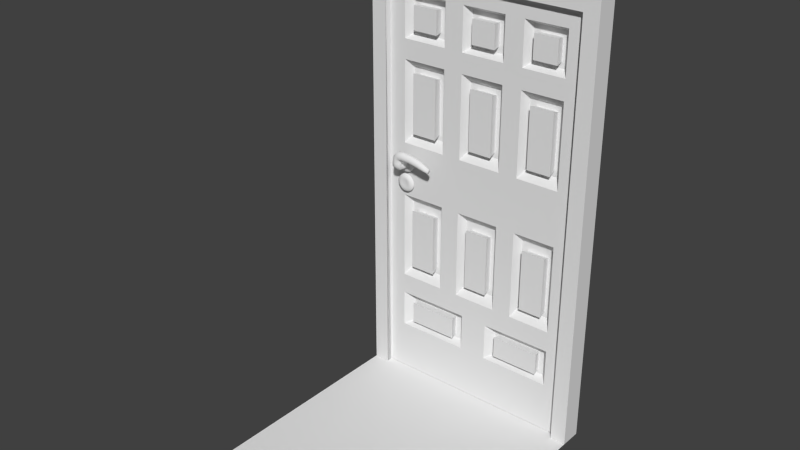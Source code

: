 # Source: maindoor.blend  (saved by Blender 2.74.0; exported with 4.5.12 LTS)
import bpy
from mathutils import Matrix  # noqa: F401  (used for matrix-valued properties, if any)

bpy.ops.wm.read_factory_settings(use_empty=True)
scene = bpy.context.scene
scene.name = 'Scene'

# ---- collections
col_collection_1 = bpy.data.collections.new('Collection 1'); scene.collection.children.link(col_collection_1)
col_collection_3 = bpy.data.collections.new('Collection 3'); scene.collection.children.link(col_collection_3)

# ---- materials (node trees are filled in below, after node groups)
mat_material = bpy.data.materials.new('Material')
mat_material.alpha_threshold = 0.0
mat_material.use_transparent_shadow = False
mat_material.roughness = 0.5
mat_material.line_color = (0.0, 0.0, 0.0, 1.0)
mat_material_001 = bpy.data.materials.new('Material.001')
mat_material_001.alpha_threshold = 0.0
mat_material_001.use_transparent_shadow = False
mat_material_001.roughness = 0.5
mat_material_001.line_color = (0.0, 0.0, 0.0, 1.0)
mat_material_002 = bpy.data.materials.new('Material.002')
mat_material_002.alpha_threshold = 0.0
mat_material_002.use_transparent_shadow = False
mat_material_002.roughness = 0.5
mat_material_002.line_color = (0.0, 0.0, 0.0, 1.0)

# ---- material node trees

# ---- world
world_world = bpy.data.worlds.new('World'); scene.world = world_world
world_world.color = (0.05088, 0.05088, 0.05088)
world_world.use_sun_shadow = False
world_world.sun_shadow_jitter_overblur = 0.0
world_world.cycles.sampling_method = 'MANUAL'
world_world.cycles.sample_map_resolution = 256

# ---- meshes
me_cube = bpy.data.meshes.new('Cube')
me_cube.from_pydata([(1.0, 1.0, -1.0), (1.0, -1.0, -1.0), (1.0, 1.0, 1.0), (1.0, -1.0, 1.0), (1.0, -1.0, 0.5759), (1.0, -0.829, 0.5759), (1.0, 1.0, -0.9163), (1.0, -1.0, -0.9163), (1.0, 1.0, -0.8441), (1.0, -1.0, -0.8441), (1.0, 1.0, -0.7966), (1.0, -1.0, -0.7966), (1.0, 1.0, -0.7585), (1.0, -1.0, -0.7585), (1.0, 1.0, -0.7319), (1.0, -1.0, -0.7319), (1.0, 1.0, -0.612), (1.0, -1.0, -0.612), (1.0, 1.0, -0.5778), (1.0, -1.0, -0.5778), (1.0, 1.0, -0.477), (1.0, -1.0, -0.477), (1.0, 1.0, -0.4389), (1.0, -1.0, -0.4389), (1.0, 1.0, -0.1001), (1.0, -1.0, -0.1001), (1.0, 1.0, -0.04875), (1.0, -1.0, -0.04875), (1.0, 1.0, 0.2134), (1.0, -1.0, 0.2134), (1.0, 1.0, 0.2476), (1.0, -1.0, 0.2476), (1.0, 1.0, 0.6124), (1.0, -1.0, 0.6124), (1.0, 1.0, 0.7074), (1.0, -1.0, 0.7074), (1.0, 1.0, 0.7435), (1.0, -1.0, 0.7435), (1.0, 1.0, 0.8718), (1.0, -1.0, 0.8718), (1.0, 1.0, 0.9126), (1.0, -1.0, 0.9126), (1.0, 0.8494, -1.0), (1.0, 0.8494, 1.0), (1.0, -0.7308, 0.5556), (1.0, 0.8494, -0.9163), (1.0, 0.8494, -0.8441), (1.0, 0.8494, -0.7966), (1.0, 0.8494, -0.7585), (1.0, 0.8494, -0.7319), (1.0, 0.8494, -0.612), (1.0, 0.8494, -0.5778), (1.0, 0.8494, -0.477), (1.0, 0.8494, -0.4389), (1.0, 0.8494, -0.1001), (1.0, 0.8494, -0.04875), (1.0, 0.8494, 0.2134), (1.0, 0.8494, 0.2476), (1.0, 0.8494, 0.6124), (1.0, 0.8494, 0.7074), (1.0, 0.8494, 0.7435), (1.0, 0.8494, 0.8718), (1.0, 0.8494, 0.9126), (1.0, 0.7797, -1.0), (1.0, 0.7797, 1.0), (1.0, 0.7797, -0.9163), (1.0, 0.7797, -0.8441), (1.0, 0.7797, -0.7966), (1.0, 0.7797, -0.7585), (1.0, 0.7428, -0.7244), (1.0, 0.7428, -0.6194), (1.0, 0.7797, -0.5778), (1.0, 0.7797, -0.477), (1.0, 0.7629, -0.4179), (1.0, 0.7629, -0.1211), (1.0, 0.7797, -0.04875), (1.0, 0.7797, 0.2134), (1.0, 0.7629, 0.268), (1.0, 0.7797, 0.6124), (1.0, 0.7797, 0.7074), (1.0, 0.7629, 0.7515), (1.0, 0.7629, 0.8638), (1.0, 0.7797, 0.9126), (1.0, -0.4769, 0.5556), (1.0, 0.5094, -1.0), (1.0, 0.5094, 1.0), (1.0, 0.5094, -0.9163), (1.0, 0.5094, -0.8441), (1.0, 0.5094, -0.7966), (1.0, 0.5094, -0.7585), (1.0, 0.5061, -0.7244), (1.0, 0.5061, -0.6194), (1.0, 0.5094, -0.5778), (1.0, 0.5094, -0.477), (1.0, 0.5262, -0.4179), (1.0, 0.5262, -0.1211), (1.0, 0.5094, -0.04875), (1.0, 0.5094, 0.2134), (1.0, 0.5262, 0.268), (1.0, 0.5094, 0.6124), (1.0, 0.5094, 0.7074), (1.0, 0.5262, 0.7515), (1.0, 0.5262, 0.8638), (1.0, 0.5094, 0.9126), (1.0, -0.3816, 0.5759), (1.0, 0.4282, -1.0), (1.0, 0.4282, 1.0), (1.0, 0.4282, -0.9163), (1.0, 0.4282, -0.8441), (1.0, 0.4282, -0.7966), (1.0, 0.4282, -0.7585), (1.0, 0.4349, -0.7244), (1.0, 0.4349, -0.6194), (1.0, 0.4282, -0.5778), (1.0, 0.4282, -0.477), (1.0, 0.4282, -0.4389), (1.0, 0.4282, -0.1001), (1.0, 0.4282, -0.04875), (1.0, 0.4282, 0.2134), (1.0, 0.4282, 0.2476), (1.0, 0.4282, 0.6124), (1.0, 0.4282, 0.7074), (1.0, 0.4282, 0.7435), (1.0, 0.4282, 0.8718), (1.0, 0.4282, 0.9126), (1.0, -0.1935, 0.5759), (1.0, 0.2391, -1.0), (1.0, 0.2391, 1.0), (1.0, 0.2391, -0.9163), (1.0, 0.2391, -0.8441), (1.0, 0.2391, -0.7966), (1.0, 0.2391, -0.7585), (1.0, 0.2693, -0.7244), (1.0, 0.2693, -0.6194), (1.0, 0.2391, -0.5778), (1.0, 0.2391, -0.477), (1.0, 0.2391, -0.4389), (1.0, 0.2391, -0.1001), (1.0, 0.2391, -0.04875), (1.0, 0.2391, 0.2134), (1.0, 0.2391, 0.2476), (1.0, 0.2391, 0.6124), (1.0, 0.2391, 0.7074), (1.0, 0.2391, 0.7435), (1.0, 0.2391, 0.8718), (1.0, 0.2391, 0.9126), (1.0, -0.09573, 0.5556), (1.0, 0.1578, -1.0), (1.0, 0.1578, 1.0), (1.0, 0.1578, -0.9163), (1.0, 0.1578, -0.8441), (1.0, 0.1578, -0.7966), (1.0, 0.1578, -0.7585), (1.0, 0.1578, -0.7319), (1.0, 0.1578, -0.612), (1.0, 0.1578, -0.5778), (1.0, 0.1578, -0.477), (1.0, 0.141, -0.4179), (1.0, 0.141, -0.1211), (1.0, 0.1578, -0.04875), (1.0, 0.1578, 0.2134), (1.0, 0.141, 0.268), (1.0, 0.1578, 0.6124), (1.0, 0.1578, 0.7074), (1.0, 0.141, 0.7515), (1.0, 0.141, 0.8638), (1.0, 0.1578, 0.9126), (1.0, 0.141, 0.5556), (1.0, -0.1125, -1.0), (1.0, -0.1125, 1.0), (1.0, -0.1125, -0.9163), (1.0, -0.1125, -0.8441), (1.0, -0.1125, -0.7966), (1.0, -0.1125, -0.7585), (1.0, -0.1125, -0.7319), (1.0, -0.1125, -0.612), (1.0, -0.1125, -0.5778), (1.0, -0.1125, -0.477), (1.0, -0.09573, -0.4179), (1.0, -0.09573, -0.1211), (1.0, -0.1125, -0.04875), (1.0, -0.1125, 0.2134), (1.0, -0.09573, 0.268), (1.0, -0.1125, 0.6124), (1.0, -0.1125, 0.7074), (1.0, -0.09573, 0.7515), (1.0, -0.09573, 0.8638), (1.0, -0.1125, 0.9126), (1.0, 0.2391, 0.5759), (1.0, -0.1935, -1.0), (1.0, -0.1935, 1.0), (1.0, -0.1935, -0.9163), (1.0, -0.1935, -0.8441), (1.0, -0.1935, -0.7966), (1.0, -0.1935, -0.7585), (1.0, -0.2238, -0.7244), (1.0, -0.2238, -0.6194), (1.0, -0.1935, -0.5778), (1.0, -0.1935, -0.477), (1.0, -0.1935, -0.4389), (1.0, -0.1935, -0.1001), (1.0, -0.1935, -0.04875), (1.0, -0.1935, 0.2134), (1.0, -0.1935, 0.2476), (1.0, -0.1935, 0.6124), (1.0, -0.1935, 0.7074), (1.0, -0.1935, 0.7435), (1.0, -0.1935, 0.8718), (1.0, -0.1935, 0.9126), (1.0, 0.4282, 0.5759), (1.0, -0.3816, -1.0), (1.0, -0.3816, 1.0), (1.0, -0.3816, -0.9163), (1.0, -0.3816, -0.8441), (1.0, -0.3816, -0.7966), (1.0, -0.3816, -0.7585), (1.0, -0.3885, -0.7244), (1.0, -0.3885, -0.6194), (1.0, -0.3816, -0.5778), (1.0, -0.3816, -0.477), (1.0, -0.3816, -0.4389), (1.0, -0.3816, -0.1001), (1.0, -0.3816, -0.04875), (1.0, -0.3816, 0.2134), (1.0, -0.3816, 0.2476), (1.0, -0.3816, 0.6124), (1.0, -0.3816, 0.7074), (1.0, -0.3816, 0.7435), (1.0, -0.3816, 0.8718), (1.0, -0.3816, 0.9126), (1.0, 0.5262, 0.5556), (1.0, -0.459, -1.0), (1.0, -0.459, 1.0), (1.0, -0.459, -0.9163), (1.0, -0.459, -0.8441), (1.0, -0.459, -0.7966), (1.0, -0.459, -0.7585), (1.0, -0.4563, -0.7244), (1.0, -0.4563, -0.6194), (1.0, -0.459, -0.5778), (1.0, -0.459, -0.477), (1.0, -0.4769, -0.4179), (1.0, -0.4769, -0.1211), (1.0, -0.459, -0.04875), (1.0, -0.459, 0.2134), (1.0, -0.4769, 0.268), (1.0, -0.459, 0.6124), (1.0, -0.459, 0.7074), (1.0, -0.4769, 0.7515), (1.0, -0.4769, 0.8638), (1.0, -0.459, 0.9126), (1.0, 0.7629, 0.5556), (1.0, -0.7488, -1.0), (1.0, -0.7488, 1.0), (1.0, -0.7488, -0.9163), (1.0, -0.7488, -0.8441), (1.0, -0.7488, -0.7966), (1.0, -0.7488, -0.7585), (1.0, -0.7101, -0.7244), (1.0, -0.7101, -0.6194), (1.0, -0.7488, -0.5778), (1.0, -0.7488, -0.477), (1.0, -0.7308, -0.4179), (1.0, -0.7308, -0.1211), (1.0, -0.7488, -0.04875), (1.0, -0.7488, 0.2134), (1.0, -0.7308, 0.268), (1.0, -0.7488, 0.6124), (1.0, -0.7488, 0.7074), (1.0, -0.7308, 0.7515), (1.0, -0.7308, 0.8638), (1.0, -0.7488, 0.9126), (1.0, 0.8494, 0.5759), (1.0, -0.829, -1.0), (1.0, -0.829, 1.0), (1.0, -0.829, -0.9163), (1.0, -0.829, -0.8441), (1.0, -0.829, -0.7966), (1.0, -0.829, -0.7585), (1.0, -0.829, -0.7319), (1.0, -0.829, -0.612), (1.0, -0.829, -0.5778), (1.0, -0.829, -0.477), (1.0, -0.829, -0.4389), (1.0, -0.829, -0.1001), (1.0, -0.829, -0.04875), (1.0, -0.829, 0.2134), (1.0, -0.829, 0.2476), (1.0, -0.829, 0.6124), (1.0, -0.829, 0.7074), (1.0, -0.829, 0.7435), (1.0, -0.829, 0.8718), (1.0, -0.829, 0.9126), (1.0, 1.0, 0.5759), (-0.9512, 0.8076, 0.5429), (-0.9513, 0.7519, 0.5429), (-0.9512, 0.5363, 0.5429), (-0.9512, 0.4715, 0.5429), (-0.9512, 0.8076, 0.8915), (-0.9512, 0.8076, 0.859), (-0.9512, 0.8076, 0.7566), (-0.9512, 0.8076, 0.7278), (-0.9512, 0.8076, 0.2809), (-0.9512, 0.8076, 0.2536), (-0.9512, 0.8076, -0.09287), (-0.9512, 0.8076, -0.1339), (-0.9512, 0.8076, -0.4042), (-0.9512, 0.8076, -0.4346), (-0.9512, 0.7777, -0.5965), (-0.9512, 0.7777, -0.6238), (-0.9512, 0.7777, -0.7194), (-0.9512, 0.7777, -0.7407), (-0.9512, 0.1954, 0.5429), (-0.9512, 0.1305, 0.5429), (-0.9513, 0.722, -0.7407), (-0.9513, 0.722, -0.7194), (-0.9513, 0.722, -0.6238), (-0.9513, 0.722, -0.5965), (-0.9513, 0.7519, -0.4346), (-0.9513, 0.7519, -0.4042), (-0.9513, 0.7519, -0.1339), (-0.9513, 0.7519, -0.09287), (-0.9513, 0.7519, 0.2536), (-0.9513, 0.7519, 0.2809), (-0.9512, 0.8076, 0.572), (-0.9513, 0.7519, 0.572), (-0.9513, 0.7519, 0.7278), (-0.9513, 0.7519, 0.7566), (-0.9513, 0.7519, 0.859), (-0.9513, 0.7519, 0.8915), (-0.9512, -0.08517, 0.5429), (-0.9512, -0.1498, 0.5429), (-0.9512, 0.5064, -0.7407), (-0.9512, 0.5064, -0.7194), (-0.9512, 0.5064, -0.6238), (-0.9512, 0.5064, -0.5965), (-0.9512, 0.5363, -0.4346), (-0.9512, 0.5363, -0.4042), (-0.9512, 0.5363, -0.1339), (-0.9512, 0.5363, -0.09287), (-0.9512, 0.5363, 0.2536), (-0.9512, 0.5363, 0.2809), (-0.9512, 0.5363, 0.572), (-0.9512, 0.5363, 0.7278), (-0.9512, 0.5363, 0.7566), (-0.9512, 0.5363, 0.859), (-0.9512, 0.5363, 0.8915), (-0.9512, -0.4267, 0.5429), (-0.9512, -0.4884, 0.5429), (-0.9512, 0.4415, -0.7407), (-0.9512, 0.4415, -0.7194), (-0.9512, 0.4415, -0.6238), (-0.9512, 0.4415, -0.5965), (-0.9512, 0.4715, -0.4346), (-0.9512, 0.4715, -0.4042), (-0.9512, 0.4715, -0.1339), (-0.9512, 0.4715, -0.09287), (-0.9512, 0.4715, 0.2536), (-0.9512, 0.4715, 0.2809), (-0.9512, 0.4715, 0.572), (-0.9512, 0.4715, 0.7278), (-0.9512, 0.4715, 0.7566), (-0.9512, 0.4715, 0.859), (-0.9512, 0.4715, 0.8915), (-0.9512, -0.7196, 0.5429), (-0.9512, -0.7836, 0.5429), (-0.9513, 0.2907, -0.7407), (-0.9513, 0.2907, -0.7194), (-0.9513, 0.2907, -0.6238), (-0.9513, 0.2907, -0.5965), (-0.9512, 0.1954, 0.8915), (-0.9512, 0.1954, 0.859), (-0.9512, 0.1954, 0.7566), (-0.9512, 0.1954, 0.7278), (-0.9512, 0.1954, 0.2809), (-0.9512, 0.1954, 0.2536), (-0.9512, 0.1954, -0.09287), (-0.9512, 0.1954, -0.1339), (-0.9512, 0.1954, -0.4042), (-0.9512, 0.1954, -0.4346), (-0.9512, 0.2258, -0.7407), (-0.9512, 0.2258, -0.7194), (-0.9512, 0.2258, -0.6238), (-0.9512, 0.2258, -0.5965), (-0.9512, 0.1305, -0.4346), (-0.9512, 0.1305, -0.4042), (-0.9512, 0.1305, -0.1339), (-0.9512, 0.1305, -0.09287), (-0.9512, 0.1305, 0.2536), (-0.9512, 0.1305, 0.2809), (-0.9512, 0.1954, 0.572), (-0.9512, 0.1305, 0.572), (-0.9512, 0.1305, 0.7278), (-0.9512, 0.1305, 0.7566), (-0.9512, 0.1305, 0.859), (-0.9512, 0.1305, 0.8915), (-0.9512, -0.7836, 0.572), (-0.9512, -0.7196, 0.572), (-0.9512, -0.08517, -0.4346), (-0.9512, -0.08517, -0.4042), (-0.9512, -0.08517, -0.1339), (-0.9512, -0.08517, -0.09287), (-0.9512, -0.08517, 0.2536), (-0.9512, -0.08517, 0.2809), (-0.9512, -0.08517, 0.572), (-0.9512, -0.08517, 0.7278), (-0.9512, -0.08517, 0.7566), (-0.9512, -0.08517, 0.859), (-0.9512, -0.08517, 0.8915), (-0.9512, -0.4884, 0.572), (-0.9512, -0.1815, -0.5965), (-0.9512, -0.1815, -0.6238), (-0.9512, -0.1815, -0.7194), (-0.9512, -0.1815, -0.7407), (-0.9512, -0.4267, 0.572), (-0.9512, -0.2462, -0.7407), (-0.9512, -0.2462, -0.7194), (-0.9512, -0.2462, -0.6238), (-0.9512, -0.2462, -0.5965), (-0.9512, -0.1498, -0.4346), (-0.9512, -0.1498, -0.4042), (-0.9512, -0.1498, -0.1339), (-0.9512, -0.1498, -0.09287), (-0.9512, -0.1498, 0.2536), (-0.9512, -0.1498, 0.2809), (-0.9512, -0.1498, 0.572), (-0.9512, -0.1498, 0.7278), (-0.9512, -0.1498, 0.7566), (-0.9512, -0.1498, 0.859), (-0.9512, -0.1498, 0.8915), (-0.9512, -0.3963, -0.7407), (-0.9512, -0.3963, -0.7194), (-0.9512, -0.3963, -0.6238), (-0.9512, -0.3963, -0.5965), (-0.9512, -0.4267, 0.8915), (-0.9512, -0.4267, 0.859), (-0.9512, -0.4267, 0.7566), (-0.9512, -0.4267, 0.7278), (-0.9512, -0.4267, 0.2809), (-0.9512, -0.4267, 0.2536), (-0.9512, -0.4267, -0.09287), (-0.9512, -0.4267, -0.1339), (-0.9512, -0.4267, -0.4042), (-0.9512, -0.4267, -0.4346), (-0.9512, -0.458, -0.7407), (-0.9512, -0.458, -0.7194), (-0.9512, -0.458, -0.6238), (-0.9512, -0.458, -0.5965), (-0.9512, -0.4884, -0.4346), (-0.9512, -0.4884, -0.4042), (-0.9512, -0.4884, -0.1339), (-0.9512, -0.4884, -0.09287), (-0.9512, -0.4884, 0.2536), (-0.9512, -0.4884, 0.2809), (-0.9512, -0.4884, 0.7278), (-0.9512, -0.4884, 0.7566), (-0.9512, -0.4884, 0.859), (-0.9512, -0.4884, 0.8915), (-0.9512, -0.6892, -0.7407), (-0.9512, -0.6892, -0.7194), (-0.9512, -0.6892, -0.6238), (-0.9512, -0.6892, -0.5965), (-0.9512, -0.7196, -0.4346), (-0.9512, -0.7196, -0.4042), (-0.9512, -0.7196, -0.1339), (-0.9512, -0.7196, -0.09287), (-0.9512, -0.7196, 0.2536), (-0.9512, -0.7196, 0.2809), (-0.9512, -0.7196, 0.7278), (-0.9512, -0.7196, 0.7566), (-0.9512, -0.7196, 0.859), (-0.9512, -0.7196, 0.8915), (-0.9512, -0.7532, -0.7407), (-0.9512, -0.7532, -0.7194), (-0.9512, -0.7532, -0.6238), (-0.9512, -0.7532, -0.5965), (-0.9512, -0.7836, -0.4346), (-0.9512, -0.7836, -0.4042), (-0.9512, -0.7836, -0.1339), (-0.9512, -0.7836, -0.09287), (-0.9512, -0.7836, 0.2536), (-0.9512, -0.7836, 0.2809), (-0.9512, -0.7836, 0.7278), (-0.9512, -0.7836, 0.7566), (-0.9512, -0.7836, 0.859), (-0.9512, -0.7836, 0.8915)], [], [(61, 62, 298, 299), (292, 274, 3, 41), (273, 275, 7, 1), (275, 276, 9, 7), (276, 277, 11, 9), (277, 278, 13, 11), (278, 279, 15, 13), (279, 280, 17, 15), (280, 281, 19, 17), (281, 282, 21, 19), (282, 283, 23, 21), (283, 284, 25, 23), (284, 285, 27, 25), (285, 286, 29, 27), (286, 287, 31, 29), (288, 289, 35, 33), (30, 293, 272, 57), (289, 290, 37, 35), (69, 90, 333, 315), (290, 291, 39, 37), (77, 251, 230, 98), (291, 292, 41, 39), (38, 40, 62, 61), (36, 38, 61, 60), (34, 36, 60, 59), (32, 34, 59, 58), (293, 32, 58, 272), (28, 30, 57, 56), (26, 28, 56, 55), (24, 26, 55, 54), (22, 24, 54, 53), (20, 22, 53, 52), (18, 20, 52, 51), (16, 18, 51, 50), (14, 16, 50, 49), (12, 14, 49, 48), (10, 12, 48, 47), (8, 10, 47, 46), (6, 8, 46, 45), (0, 6, 45, 42), (40, 2, 43, 62), (119, 209, 188, 140), (221, 222, 440, 441), (265, 244, 452, 466), (110, 89, 332, 349), (58, 59, 79, 78), (184, 163, 392, 405), (264, 285, 479, 465), (55, 56, 76, 75), (82, 103, 346, 329), (48, 49, 310, 311), (183, 204, 425, 404), (51, 52, 72, 71), (70, 69, 315, 316), (178, 179, 400, 399), (5, 287, 481, 365), (47, 48, 68, 67), (46, 47, 67, 66), (45, 46, 66, 65), (42, 45, 65, 63), (62, 43, 64, 82), (201, 200, 421, 422), (244, 223, 439, 452), (80, 81, 102, 101), (89, 68, 314, 332), (78, 79, 100, 99), (163, 142, 373, 392), (243, 264, 465, 451), (75, 76, 97, 96), (62, 82, 329, 298), (73, 74, 95, 94), (135, 136, 378, 379), (71, 72, 93, 92), (162, 183, 404, 391), (69, 70, 91, 90), (49, 50, 309, 310), (67, 68, 89, 88), (66, 67, 88, 87), (65, 66, 87, 86), (63, 65, 86, 84), (82, 64, 85, 103), (102, 81, 328, 345), (158, 157, 385, 386), (188, 141, 390, 312), (266, 44, 364, 467), (99, 100, 121, 120), (68, 48, 311, 314), (222, 243, 451, 440), (96, 97, 118, 117), (115, 114, 353, 354), (141, 162, 391, 390), (223, 224, 438, 439), (92, 93, 114, 113), (263, 242, 450, 464), (90, 91, 112, 111), (136, 137, 377, 378), (88, 89, 110, 109), (87, 88, 109, 108), (86, 87, 108, 107), (84, 86, 107, 105), (103, 85, 106, 124), (203, 125, 104, 224), (123, 124, 145, 144), (122, 123, 144, 143), (121, 122, 143, 142), (120, 121, 142, 141), (209, 120, 141, 188), (118, 119, 140, 139), (117, 118, 139, 138), (116, 117, 138, 137), (115, 116, 137, 136), (114, 115, 136, 135), (113, 114, 135, 134), (161, 182, 403, 389), (111, 112, 133, 132), (83, 245, 453, 348), (109, 110, 131, 130), (108, 109, 130, 129), (107, 108, 129, 128), (105, 107, 128, 126), (124, 106, 127, 145), (50, 51, 308, 309), (80, 101, 344, 327), (202, 181, 402, 423), (121, 100, 343, 360), (141, 142, 163, 162), (290, 289, 482, 483), (203, 202, 423, 424), (138, 139, 160, 159), (104, 225, 414, 347), (116, 115, 354, 355), (224, 104, 347, 438), (134, 135, 156, 155), (241, 262, 463, 449), (137, 138, 376, 377), (181, 160, 388, 402), (130, 131, 152, 151), (129, 130, 151, 150), (128, 129, 150, 149), (126, 128, 149, 147), (145, 127, 148, 166), (31, 287, 5, 4), (282, 261, 462, 476), (164, 165, 186, 185), (100, 79, 326, 343), (162, 163, 184, 183), (180, 201, 422, 401), (159, 160, 181, 180), (99, 120, 359, 342), (157, 158, 179, 178), (291, 290, 483, 484), (155, 156, 177, 176), (154, 155, 176, 175), (153, 154, 175, 174), (152, 153, 174, 173), (151, 152, 173, 172), (150, 151, 172, 171), (149, 150, 171, 170), (147, 149, 170, 168), (166, 148, 169, 187), (245, 83, 44, 266), (94, 95, 338, 337), (125, 203, 424, 331), (117, 116, 355, 356), (183, 184, 205, 204), (160, 139, 375, 388), (261, 240, 448, 462), (180, 181, 202, 201), (79, 59, 301, 326), (159, 180, 401, 387), (260, 281, 475, 461), (176, 177, 198, 197), (52, 53, 306, 307), (78, 99, 342, 325), (269, 270, 470, 469), (172, 173, 194, 193), (171, 172, 193, 192), (170, 171, 192, 191), (168, 170, 191, 189), (187, 169, 190, 208), (74, 73, 319, 320), (207, 208, 229, 228), (206, 207, 228, 227), (205, 206, 227, 226), (204, 205, 226, 225), (125, 204, 225, 104), (202, 203, 224, 223), (201, 202, 223, 222), (200, 201, 222, 221), (199, 200, 221, 220), (198, 199, 220, 219), (197, 198, 219, 218), (182, 146, 330, 403), (195, 196, 217, 216), (292, 291, 484, 485), (193, 194, 215, 214), (192, 193, 214, 213), (191, 192, 213, 212), (189, 191, 212, 210), (208, 190, 211, 229), (161, 167, 146, 182), (240, 219, 443, 448), (138, 159, 387, 376), (226, 227, 436, 437), (225, 226, 247, 246), (239, 260, 461, 447), (279, 278, 472, 473), (222, 223, 244, 243), (139, 140, 374, 375), (179, 158, 386, 400), (58, 78, 325, 324), (218, 219, 240, 239), (249, 248, 455, 456), (216, 217, 238, 237), (53, 54, 305, 306), (214, 215, 236, 235), (213, 214, 235, 234), (212, 213, 234, 233), (210, 212, 233, 231), (229, 211, 232, 250), (4, 5, 288, 33), (77, 98, 341, 323), (248, 249, 270, 269), (167, 161, 389, 313), (246, 247, 268, 267), (118, 97, 340, 357), (243, 244, 265, 264), (206, 205, 426, 427), (241, 242, 263, 262), (218, 239, 447, 433), (239, 240, 261, 260), (119, 118, 357, 358), (237, 238, 259, 258), (227, 228, 435, 436), (235, 236, 257, 256), (234, 235, 256, 255), (233, 234, 255, 254), (231, 233, 254, 252), (250, 232, 253, 271), (259, 238, 446, 460), (280, 279, 473, 474), (140, 188, 312, 374), (157, 178, 399, 385), (267, 268, 289, 288), (54, 55, 304, 305), (97, 76, 322, 340), (264, 265, 286, 285), (198, 177, 398, 419), (96, 117, 356, 339), (197, 218, 433, 418), (260, 261, 282, 281), (271, 292, 485, 471), (207, 206, 427, 428), (238, 217, 432, 446), (256, 257, 278, 277), (255, 256, 277, 276), (254, 255, 276, 275), (252, 254, 275, 273), (271, 253, 274, 292), (258, 259, 460, 459), (341, 296, 297, 358), (302, 294, 295, 323), (299, 298, 329, 328), (300, 299, 328, 327), (301, 300, 327, 326), (294, 324, 325, 295), (303, 302, 323, 322), (305, 304, 321, 320), (306, 305, 320, 319), (307, 306, 319, 318), (309, 308, 317, 316), (310, 309, 316, 315), (311, 310, 315, 314), (374, 312, 313, 389), (328, 329, 346, 345), (326, 327, 344, 343), (295, 325, 342, 296), (322, 323, 341, 340), (320, 321, 339, 338), (318, 319, 337, 336), (316, 317, 335, 334), (314, 315, 333, 332), (403, 330, 331, 424), (345, 346, 363, 362), (344, 345, 362, 361), (343, 344, 361, 360), (296, 342, 359, 297), (340, 341, 358, 357), (338, 339, 356, 355), (337, 338, 355, 354), (336, 337, 354, 353), (334, 335, 352, 351), (332, 333, 350, 349), (351, 352, 369, 368), (349, 350, 367, 366), (438, 347, 348, 453), (371, 370, 395, 394), (372, 371, 394, 393), (373, 372, 393, 392), (312, 390, 391, 313), (375, 374, 389, 388), (377, 376, 387, 386), (378, 377, 386, 385), (379, 378, 385, 384), (368, 369, 383, 382), (367, 368, 382, 381), (366, 367, 381, 380), (394, 395, 408, 407), (392, 393, 406, 405), (388, 389, 403, 402), (386, 387, 401, 400), (384, 385, 399, 398), (407, 408, 429, 428), (406, 407, 428, 427), (405, 406, 427, 426), (330, 404, 425, 331), (402, 403, 424, 423), (400, 401, 422, 421), (399, 400, 421, 420), (398, 399, 420, 419), (411, 410, 418, 417), (412, 411, 417, 416), (413, 412, 416, 415), (467, 364, 365, 481), (417, 418, 433, 432), (415, 416, 431, 430), (435, 434, 457, 456), (436, 435, 456, 455), (437, 436, 455, 454), (347, 414, 409, 348), (439, 438, 453, 452), (441, 440, 451, 450), (442, 441, 450, 449), (443, 442, 449, 448), (432, 433, 447, 446), (430, 431, 445, 444), (456, 457, 471, 470), (454, 455, 469, 468), (452, 453, 467, 466), (450, 451, 465, 464), (448, 449, 463, 462), (446, 447, 461, 460), (444, 445, 459, 458), (348, 409, 397, 364), (470, 471, 485, 484), (469, 470, 484, 483), (468, 469, 483, 482), (364, 397, 396, 365), (466, 467, 481, 480), (464, 465, 479, 478), (463, 464, 478, 477), (462, 463, 477, 476), (460, 461, 475, 474), (459, 460, 474, 473), (458, 459, 473, 472), (313, 391, 404, 330), (272, 58, 324, 294), (200, 199, 420, 421), (287, 286, 480, 481), (103, 124, 363, 346), (205, 184, 405, 426), (131, 110, 349, 366), (286, 265, 466, 480), (164, 185, 406, 393), (90, 111, 350, 333), (245, 266, 467, 453), (220, 221, 441, 442), (91, 70, 316, 334), (60, 61, 299, 300), (225, 246, 409, 414), (199, 198, 419, 420), (51, 71, 317, 308), (152, 131, 366, 380), (44, 83, 348, 364), (155, 154, 382, 383), (111, 132, 367, 350), (242, 241, 449, 450), (132, 133, 368, 367), (112, 91, 334, 351), (81, 80, 327, 328), (186, 165, 394, 407), (246, 267, 397, 409), (219, 220, 442, 443), (145, 166, 395, 370), (71, 92, 335, 317), (59, 60, 300, 301), (247, 226, 437, 454), (146, 167, 313, 330), (72, 52, 307, 318), (285, 284, 478, 479), (175, 176, 410, 411), (124, 123, 362, 363), (262, 263, 464, 463), (154, 153, 381, 382), (133, 112, 351, 368), (101, 102, 345, 344), (267, 288, 396, 397), (166, 187, 408, 395), (92, 113, 352, 335), (268, 247, 454, 468), (194, 173, 413, 415), (288, 5, 365, 396), (93, 72, 318, 336), (144, 145, 370, 371), (284, 283, 477, 478), (123, 122, 361, 362), (230, 251, 295, 296), (174, 175, 411, 412), (187, 208, 429, 408), (153, 152, 380, 381), (113, 134, 369, 352), (289, 268, 468, 482), (215, 194, 415, 430), (114, 93, 336, 353), (248, 269, 469, 455), (73, 94, 337, 319), (57, 272, 294, 302), (196, 195, 416, 417), (143, 144, 371, 372), (283, 282, 476, 477), (173, 174, 412, 413), (134, 155, 383, 369), (122, 121, 360, 361), (236, 215, 430, 444), (204, 125, 331, 425), (195, 216, 431, 416), (251, 77, 323, 295), (270, 249, 456, 470), (95, 74, 320, 338), (56, 57, 302, 303), (165, 164, 393, 394), (229, 250, 457, 434), (142, 143, 372, 373), (55, 75, 321, 304), (257, 236, 444, 458), (156, 135, 379, 384), (216, 237, 445, 431), (208, 207, 428, 429), (98, 230, 296, 341), (217, 196, 417, 432), (185, 186, 407, 406), (250, 271, 471, 457), (176, 197, 418, 410), (75, 96, 339, 321), (278, 257, 458, 472), (120, 209, 297, 359), (177, 156, 384, 398), (76, 56, 303, 322), (281, 280, 474, 475), (237, 258, 459, 445), (228, 229, 434, 435), (209, 119, 358, 297)])
me_cube.materials.append(mat_material)
me_cube.use_remesh_preserve_volume = False
me_cube.use_remesh_preserve_attributes = False
me_cube.use_mirror_vertex_groups = False
me_cube.update()
me_cube_001 = bpy.data.meshes.new('Cube.001')
me_cube_001.from_pydata([(2.235, 1.0, -1.0), (1.0, -1.0, -1.0), (-1.0, -1.0, -1.0), (-2.485, 1.0, -1.0), (2.235, 1.0, 1.0), (2.235, -1.0, 1.0), (-2.485, -1.0, 1.0), (-2.485, 1.0, 1.0), (2.235, -1.0, -1.0), (-2.485, -1.0, -1.0), (2.235, -1.0, 1.0), (-2.485, -1.0, 1.0), (2.235, -1.152, -1.0), (-2.485, -1.152, -1.0), (2.235, -1.152, 1.0), (-2.485, -1.152, 1.0), (2.235, 1.0, 1.087), (2.235, -1.0, 1.087), (-2.485, 1.0, 1.087), (-2.485, -1.0, 1.087), (2.235, 1.152, -1.0), (-2.485, 1.152, -1.0), (2.235, 1.152, 1.0), (-2.485, 1.152, 1.0), (2.235, 1.0, 1.087), (-2.485, 1.0, 1.087), (2.235, 1.152, 1.087), (-2.485, 1.152, 1.087), (2.235, -1.0, 1.087), (-2.485, -1.0, 1.087), (2.235, -1.152, 1.087), (-2.485, -1.152, 1.087)], [], [(7, 6, 19, 18), (5, 6, 11, 10), (4, 22, 26, 24), (11, 15, 31, 29), (6, 2, 9, 11), (1, 5, 10, 8), (2, 1, 8, 9), (12, 14, 15, 13), (11, 9, 13, 15), (8, 10, 14, 12), (9, 8, 12, 13), (16, 18, 19, 17), (6, 5, 17, 19), (5, 4, 16, 17), (22, 20, 21, 23), (3, 7, 23, 21), (4, 0, 20, 22), (0, 3, 21, 20), (25, 24, 26, 27), (23, 7, 25, 27), (22, 23, 27, 26), (7, 4, 24, 25), (28, 29, 31, 30), (14, 10, 28, 30), (15, 14, 30, 31), (10, 11, 29, 28), (10, 8, 9, 11), (3, 0, 4, 7), (11, 7, 4, 10)])
me_cube_001.materials.append(mat_material_001)
me_cube_001.use_remesh_preserve_volume = False
me_cube_001.use_remesh_preserve_attributes = False
me_cube_001.use_mirror_vertex_groups = False
me_cube_001.update()
me_cube_002 = bpy.data.meshes.new('Cube.002')
me_cube_002.from_pydata([(1.0, 1.0, -1.0), (1.0, -1.0, -1.0), (-1.0, -1.0, -1.0), (-1.0, 1.0, -1.0), (1.0, 1.0, 1.0), (-1.0, 1.0, 1.0), (-0.887, 1.0, -1.0), (-0.887, -1.0, -1.0), (-0.887, 1.0, 1.0), (0.9099, 1.0, -1.0), (0.9099, -1.0, -1.0), (0.9099, 1.0, 1.0), (1.0, 1.0, 0.4646), (-1.0, 1.0, 0.4646), (-0.887, 1.0, 0.4646), (0.9099, 1.0, 0.4646), (1.0, 1.0, 2.648), (-1.0, 1.0, 2.648), (-0.887, 1.0, 2.648), (0.9099, 1.0, 2.648), (-1.0, 1.0, 3.0), (0.9099, 1.0, 3.0), (1.0, 1.0, 3.0), (-0.887, 1.0, 3.0)], [], [(6, 3, 2, 7), (14, 13, 3, 6), (11, 4, 16, 19), (9, 6, 7, 10), (0, 9, 10, 1), (12, 15, 9, 0), (4, 11, 15, 12), (8, 5, 13, 14), (5, 8, 18, 17), (19, 16, 22, 21), (18, 19, 21, 23), (17, 18, 23, 20)])
me_cube_002.materials.append(mat_material_002)
me_cube_002.use_remesh_preserve_volume = False
me_cube_002.use_remesh_preserve_attributes = False
me_cube_002.use_mirror_vertex_groups = False
me_cube_002.update()
me_circle_002 = bpy.data.meshes.new('Circle.002')
me_circle_002.from_pydata([(1.655e-07, 3.194, 0.0), (-0.6231, 3.133, 0.0), (-1.222, 2.951, 0.0), (-1.775, 2.656, 0.0), (-2.259, 2.259, 0.0), (-2.656, 1.775, 0.0), (-2.951, 1.222, 0.0), (-3.133, 0.6231, 0.0), (-3.194, -4.454e-07, 0.0), (-3.133, -0.6231, 0.0), (-2.951, -1.222, 0.0), (-2.656, -1.775, 0.0), (-2.259, -2.259, 0.0), (-1.775, -2.656, 0.0), (-1.222, -2.951, 0.0), (-0.6231, -3.133, 0.0), (1.206e-06, -3.194, 0.0), (0.6231, -3.133, 0.0), (1.222, -2.951, 0.0), (1.775, -2.656, 0.0), (2.259, -2.259, 0.0), (2.656, -1.775, 0.0), (2.951, -1.222, 0.0), (3.133, -0.6231, 0.0), (3.194, 2.398e-06, 0.0), (3.133, 0.6231, 0.0), (2.951, 1.222, 0.0), (2.656, 1.775, 0.0), (2.259, 2.259, 0.0), (1.775, 2.656, 0.0), (1.222, 2.951, 0.0), (0.6231, 3.133, 0.0), (1.44e-07, 2.983, 0.5042), (-0.582, 2.926, 0.5042), (-1.142, 2.756, 0.5042), (-1.657, 2.48, 0.5042), (-2.109, 2.109, 0.5042), (-2.48, 1.657, 0.5042), (-2.756, 1.142, 0.5042), (-2.926, 0.582, 0.5042), (-2.983, -4.26e-07, 0.5042), (-2.926, -0.582, 0.5042), (-2.756, -1.142, 0.5042), (-2.48, -1.657, 0.5042), (-2.109, -2.109, 0.5042), (-1.657, -2.48, 0.5042), (-1.142, -2.756, 0.5042), (-0.582, -2.926, 0.5042), (1.116e-06, -2.983, 0.5042), (0.582, -2.926, 0.5042), (1.142, -2.756, 0.5042), (1.657, -2.48, 0.5042), (2.109, -2.109, 0.5042), (2.48, -1.657, 0.5042), (2.756, -1.142, 0.5042), (2.926, -0.582, 0.5042), (2.983, 2.229e-06, 0.5042), (2.926, 0.582, 0.5042), (2.756, 1.142, 0.5042), (2.48, 1.657, 0.5042), (2.109, 2.109, 0.5042), (1.657, 2.48, 0.5042), (1.142, 2.756, 0.5042), (0.582, 2.926, 0.5042), (3.069e-08, 2.212, 0.9336), (-0.4315, 2.169, 0.9336), (-0.8465, 2.044, 0.9336), (-1.229, 1.839, 0.9336), (-1.564, 1.564, 0.9336), (-1.839, 1.229, 0.9336), (-2.044, 0.8465, 0.9336), (-2.169, 0.4315, 0.9336), (-2.212, -2.703e-07, 0.9336), (-2.169, -0.4315, 0.9336), (-2.044, -0.8465, 0.9336), (-1.839, -1.229, 0.9336), (-1.564, -1.564, 0.9336), (-1.229, -1.839, 0.9336), (-0.8465, -2.044, 0.9336), (-0.4315, -2.169, 0.9336), (7.514e-07, -2.212, 0.9336), (0.4315, -2.169, 0.9336), (0.8465, -2.044, 0.9336), (1.229, -1.839, 0.9336), (1.564, -1.564, 0.9336), (1.839, -1.229, 0.9336), (2.044, -0.8465, 0.9336), (2.169, -0.4315, 0.9336), (2.212, 1.699e-06, 0.9336), (2.169, 0.4315, 0.9336), (2.044, 0.8465, 0.9336), (1.839, 1.229, 0.9336), (1.564, 1.564, 0.9336), (1.229, 1.839, 0.9336), (0.8465, 2.044, 0.9336), (0.4315, 2.169, 0.9336), (-2.452e-08, 1.467, 0.9336), (-0.2861, 1.439, 0.9336), (-0.5613, 1.355, 0.9336), (-0.8149, 1.22, 0.9336), (-1.037, 1.037, 0.9336), (-1.22, 0.8149, 0.9336), (-1.355, 0.5613, 0.9336), (-1.439, 0.2861, 0.9336), (-1.467, -8.638e-08, 0.9336), (-1.439, -0.2861, 0.9336), (-1.355, -0.5613, 0.9336), (-1.22, -0.8149, 0.9336), (-1.037, -1.037, 0.9336), (-0.8149, -1.22, 0.9336), (-0.5613, -1.355, 0.9336), (-0.2861, -1.439, 0.9336), (4.534e-07, -1.467, 0.9336), (0.2861, -1.439, 0.9336), (0.5613, -1.355, 0.9336), (0.8149, -1.22, 0.9336), (1.037, -1.037, 0.9336), (1.22, -0.8149, 0.9336), (1.355, -0.5613, 0.9336), (1.439, -0.2861, 0.9336), (1.467, 1.219e-06, 0.9336), (1.439, 0.2861, 0.9336), (1.355, 0.5613, 0.9336), (1.22, 0.8149, 0.9336), (1.037, 1.037, 0.9336), (0.8149, 1.22, 0.9336), (0.5613, 1.355, 0.9336), (0.2861, 1.439, 0.9336), (-2.452e-08, 1.467, 2.566), (-0.2861, 1.439, 2.566), (-0.5613, 1.355, 2.566), (-0.8149, 1.22, 2.566), (-1.037, 1.037, 2.566), (-1.22, 0.8149, 2.566), (-1.355, 0.5613, 2.566), (-1.439, 0.2861, 2.566), (-1.467, -2.096e-07, 2.566), (-1.439, -0.2861, 2.566), (-1.355, -0.5613, 2.566), (-1.22, -0.8149, 2.566), (-1.037, -1.037, 2.566), (-0.8149, -1.22, 2.566), (-0.5613, -1.355, 2.566), (-0.2861, -1.439, 2.566), (4.534e-07, -1.467, 2.566), (0.2861, -1.439, 2.566), (0.5613, -1.355, 2.566), (0.8149, -1.22, 2.566), (1.037, -1.037, 2.566), (1.22, -0.8149, 2.566), (1.355, -0.5613, 2.566), (1.439, -0.2861, 2.566), (1.467, 1.096e-06, 2.566), (1.439, 0.2861, 2.566), (1.355, 0.5613, 2.566), (1.22, 0.8149, 2.566), (1.037, 1.037, 2.566), (0.8149, 1.22, 2.566), (0.5613, 1.355, 2.566), (0.2861, 1.439, 2.566), (-2.452e-08, 1.457, 2.838), (-0.2861, 1.432, 2.852), (-0.5613, 1.359, 2.893), (-0.8149, 1.241, 2.959), (-1.037, 1.081, 3.048), (-1.22, 0.8873, 3.156), (-1.355, 0.6658, 3.279), (-1.439, 0.4255, 3.413), (-1.467, 0.1756, 3.553), (-1.439, -0.07436, 3.692), (-1.355, -0.3147, 3.826), (-1.22, -0.5362, 3.949), (-1.037, -0.7303, 4.058), (-0.8149, -0.8896, 4.146), (-0.5613, -1.008, 4.212), (-0.2861, -1.081, 4.253), (4.534e-07, -1.106, 4.267), (0.2861, -1.081, 4.253), (0.5613, -1.008, 4.212), (0.8149, -0.8896, 4.146), (1.037, -0.7303, 4.058), (1.22, -0.5362, 3.949), (1.355, -0.3147, 3.826), (1.439, -0.07436, 3.692), (1.467, 0.1756, 3.553), (1.439, 0.4255, 3.413), (1.355, 0.6658, 3.279), (1.22, 0.8873, 3.156), (1.037, 1.081, 3.048), (0.8149, 1.241, 2.959), (0.5613, 1.359, 2.893), (0.2861, 1.432, 2.852), (-2.452e-08, 1.466, 3.351), (-0.2861, 1.458, 3.378), (-0.5613, 1.433, 3.458), (-0.8149, 1.394, 3.588), (-1.037, 1.341, 3.762), (-1.22, 1.277, 3.975), (-1.355, 1.203, 4.217), (-1.439, 1.123, 4.481), (-1.467, 1.04, 4.755), (-1.439, 0.9569, 5.028), (-1.355, 0.877, 5.292), (-1.22, 0.8033, 5.534), (-1.037, 0.7388, 5.747), (-0.8149, 0.6858, 5.922), (-0.5613, 0.6465, 6.051), (-0.2861, 0.6223, 6.131), (4.534e-07, 0.6141, 6.158), (0.2861, 0.6223, 6.131), (0.5613, 0.6465, 6.051), (0.8149, 0.6858, 5.922), (1.037, 0.7388, 5.747), (1.22, 0.8033, 5.534), (1.355, 0.877, 5.292), (1.439, 0.9569, 5.028), (1.467, 1.04, 4.755), (1.439, 1.123, 4.481), (1.355, 1.203, 4.217), (1.22, 1.277, 3.975), (1.037, 1.341, 3.762), (0.8149, 1.394, 3.588), (0.5613, 1.433, 3.458), (0.2861, 1.458, 3.378), (-2.452e-08, 1.836, 3.288), (-0.2861, 1.836, 3.316), (-0.5613, 1.835, 3.4), (-0.8149, 1.834, 3.535), (-1.037, 1.832, 3.717), (-1.22, 1.831, 3.94), (-1.355, 1.829, 4.193), (-1.439, 1.827, 4.468), (-1.467, 1.824, 4.755), (-1.439, 1.822, 5.041), (-1.355, 1.82, 5.316), (-1.22, 1.818, 5.569), (-1.037, 1.816, 5.792), (-0.8149, 1.815, 5.974), (-0.5613, 1.814, 6.11), (-0.2861, 1.813, 6.193), (4.534e-07, 1.813, 6.221), (0.2861, 1.813, 6.193), (0.5613, 1.814, 6.11), (0.8149, 1.815, 5.974), (1.037, 1.816, 5.792), (1.22, 1.818, 5.569), (1.355, 1.82, 5.316), (1.439, 1.822, 5.041), (1.467, 1.824, 4.755), (1.439, 1.827, 4.468), (1.355, 1.829, 4.193), (1.22, 1.831, 3.94), (1.037, 1.832, 3.717), (0.8149, 1.834, 3.535), (0.5613, 1.835, 3.4), (0.2861, 1.836, 3.316), (0.2076, 3.257, 3.288), (-0.0346, 3.409, 3.316), (-0.2678, 3.555, 3.4), (-0.4829, 3.689, 3.535), (-0.6717, 3.807, 3.717), (-0.827, 3.902, 3.94), (-0.9427, 3.973, 4.193), (-1.014, 4.016, 4.468), (-1.039, 4.029, 4.755), (-1.017, 4.012, 5.041), (-0.9473, 3.966, 5.316), (-0.8337, 3.892, 5.569), (-0.6802, 3.793, 5.792), (-0.4929, 3.674, 5.974), (-0.2789, 3.538, 6.11), (-0.04641, 3.39, 6.193), (0.1956, 3.238, 6.221), (0.4378, 3.085, 6.193), (0.671, 2.939, 6.11), (0.8861, 2.805, 5.974), (1.075, 2.688, 5.792), (1.23, 2.592, 5.569), (1.346, 2.521, 5.316), (1.418, 2.479, 5.041), (1.443, 2.466, 4.755), (1.42, 2.482, 4.468), (1.351, 2.529, 4.193), (1.237, 2.603, 3.94), (1.083, 2.701, 3.717), (0.8961, 2.821, 3.535), (0.6821, 2.957, 3.4), (0.4496, 3.104, 3.316), (1.053, 4.335, 3.288), (0.9596, 4.606, 3.316), (0.8698, 4.866, 3.4), (0.7866, 5.105, 3.535), (0.7132, 5.315, 3.717), (0.6524, 5.487, 3.94), (0.6067, 5.615, 4.193), (0.5776, 5.693, 4.468), (0.5664, 5.719, 4.755), (0.5734, 5.691, 5.041), (0.5985, 5.612, 5.316), (0.6406, 5.483, 5.569), (0.6981, 5.31, 5.792), (0.7688, 5.099, 5.974), (0.85, 4.859, 6.11), (0.9386, 4.598, 6.193), (1.031, 4.328, 6.221), (1.124, 4.057, 6.193), (1.214, 3.797, 6.11), (1.297, 3.557, 5.974), (1.371, 3.348, 5.792), (1.431, 3.175, 5.569), (1.477, 3.048, 5.316), (1.506, 2.97, 5.041), (1.517, 2.944, 4.755), (1.51, 2.971, 4.468), (1.485, 3.051, 4.193), (1.443, 3.18, 3.94), (1.386, 3.353, 3.717), (1.315, 3.563, 3.535), (1.234, 3.804, 3.4), (1.145, 4.064, 3.316), (2.868, 4.331, 3.288), (2.865, 4.617, 3.316), (2.861, 4.893, 3.4), (2.858, 5.146, 3.535), (2.854, 5.368, 3.717), (2.85, 5.551, 3.94), (2.847, 5.686, 4.193), (2.844, 5.77, 4.468), (2.842, 5.798, 4.755), (2.84, 5.77, 5.041), (2.838, 5.686, 5.316), (2.838, 5.551, 5.569), (2.838, 5.368, 5.792), (2.839, 5.146, 5.974), (2.841, 4.892, 6.11), (2.843, 4.617, 6.193), (2.845, 4.331, 6.221), (2.849, 4.045, 6.193), (2.852, 3.77, 6.11), (2.856, 3.516, 5.974), (2.859, 3.294, 5.792), (2.863, 3.112, 5.569), (2.866, 2.976, 5.316), (2.869, 2.893, 5.041), (2.872, 2.865, 4.755), (2.874, 2.893, 4.468), (2.875, 2.976, 4.193), (2.876, 3.112, 3.94), (2.875, 3.294, 3.717), (2.875, 3.516, 3.535), (2.873, 3.77, 3.4), (2.871, 4.045, 3.316), (5.858, 4.082, 3.431), (5.931, 4.329, 3.456), (6.0, 4.568, 3.532), (6.064, 4.787, 3.654), (6.12, 4.98, 3.819), (6.165, 5.138, 4.019), (6.198, 5.256, 4.248), (6.217, 5.329, 4.496), (6.223, 5.354, 4.755), (6.214, 5.33, 5.013), (6.19, 5.258, 5.261), (6.154, 5.142, 5.49), (6.106, 4.984, 5.69), (6.048, 4.792, 5.855), (5.982, 4.573, 5.977), (5.911, 4.335, 6.053), (5.838, 4.087, 6.078), (5.765, 3.84, 6.053), (5.695, 3.601, 5.977), (5.632, 3.382, 5.855), (5.576, 3.189, 5.69), (5.531, 3.031, 5.49), (5.498, 2.913, 5.261), (5.478, 2.84, 5.013), (5.473, 2.815, 4.755), (5.482, 2.839, 4.496), (5.505, 2.911, 4.248), (5.542, 3.027, 4.019), (5.59, 3.185, 3.819), (5.648, 3.377, 3.654), (5.713, 3.596, 3.532), (5.784, 3.834, 3.456), (8.579, 3.482, 3.512), (8.647, 3.714, 3.536), (8.713, 3.938, 3.606), (8.773, 4.144, 3.721), (8.825, 4.325, 3.876), (8.868, 4.474, 4.064), (8.898, 4.585, 4.279), (8.917, 4.653, 4.512), (8.922, 4.676, 4.755), (8.913, 4.654, 4.997), (8.891, 4.587, 5.23), (8.857, 4.477, 5.445), (8.812, 4.329, 5.633), (8.758, 4.149, 5.788), (8.696, 3.943, 5.903), (8.629, 3.72, 5.973), (8.561, 3.487, 5.997), (8.492, 3.254, 5.973), (8.427, 3.031, 5.903), (8.367, 2.824, 5.788), (8.315, 2.643, 5.633), (8.272, 2.495, 5.445), (8.241, 2.384, 5.23), (8.223, 2.316, 4.997), (8.218, 2.292, 4.755), (8.227, 2.315, 4.512), (8.248, 2.382, 4.279), (8.282, 2.492, 4.064), (8.328, 2.64, 3.876), (8.382, 2.82, 3.721), (8.444, 3.026, 3.606), (8.51, 3.249, 3.536), (11.05, 2.663, 3.707), (11.06, 2.867, 3.728), (11.06, 3.063, 3.787), (11.07, 3.244, 3.884), (11.07, 3.403, 4.014), (11.07, 3.533, 4.173), (11.07, 3.63, 4.354), (11.07, 3.69, 4.55), (11.07, 3.71, 4.755), (11.07, 3.69, 4.959), (11.06, 3.63, 5.155), (11.06, 3.534, 5.336), (11.06, 3.403, 5.495), (11.05, 3.245, 5.625), (11.05, 3.064, 5.722), (11.04, 2.867, 5.782), (11.04, 2.663, 5.802), (11.03, 2.459, 5.782), (11.03, 2.263, 5.722), (11.02, 2.082, 5.625), (11.02, 1.923, 5.495), (11.02, 1.793, 5.336), (11.02, 1.696, 5.155), (11.02, 1.636, 4.959), (11.02, 1.616, 4.755), (11.02, 1.636, 4.55), (11.03, 1.696, 4.354), (11.03, 1.792, 4.173), (11.03, 1.923, 4.014), (11.04, 2.081, 3.884), (11.04, 2.262, 3.787), (11.05, 2.459, 3.728), (12.85, 2.12, 4.029), (12.85, 2.262, 4.043), (12.85, 2.398, 4.084), (12.86, 2.523, 4.151), (12.86, 2.633, 4.242), (12.86, 2.723, 4.352), (12.86, 2.79, 4.477), (12.86, 2.832, 4.613), (12.86, 2.845, 4.755), (12.86, 2.832, 4.896), (12.86, 2.79, 5.032), (12.85, 2.723, 5.158), (12.85, 2.633, 5.267), (12.85, 2.523, 5.358), (12.84, 2.398, 5.425), (12.84, 2.262, 5.466), (12.84, 2.12, 5.48), (12.83, 1.979, 5.466), (12.83, 1.843, 5.425), (12.83, 1.717, 5.358), (12.83, 1.608, 5.267), (12.82, 1.517, 5.158), (12.82, 1.45, 5.032), (12.82, 1.409, 4.896), (12.82, 1.395, 4.755), (12.83, 1.409, 4.613), (12.83, 1.45, 4.477), (12.83, 1.517, 4.352), (12.83, 1.607, 4.242), (12.84, 1.717, 4.151), (12.84, 1.843, 4.084), (12.84, 1.979, 4.043)], [], [(28, 27, 59, 60), (17, 16, 48, 49), (6, 5, 37, 38), (26, 25, 57, 58), (4, 3, 35, 36), (15, 14, 46, 47), (24, 23, 55, 56), (2, 1, 33, 34), (13, 12, 44, 45), (22, 21, 53, 54), (11, 10, 42, 43), (31, 30, 62, 63), (20, 19, 51, 52), (9, 8, 40, 41), (29, 28, 60, 61), (18, 17, 49, 50), (7, 6, 38, 39), (27, 26, 58, 59), (5, 4, 36, 37), (16, 15, 47, 48), (25, 24, 56, 57), (3, 2, 34, 35), (14, 13, 45, 46), (23, 22, 54, 55), (1, 0, 32, 33), (12, 11, 43, 44), (0, 31, 63, 32), (21, 20, 52, 53), (10, 9, 41, 42), (30, 29, 61, 62), (19, 18, 50, 51), (8, 7, 39, 40), (61, 60, 92, 93), (50, 49, 81, 82), (39, 38, 70, 71), (59, 58, 90, 91), (37, 36, 68, 69), (48, 47, 79, 80), (57, 56, 88, 89), (35, 34, 66, 67), (46, 45, 77, 78), (55, 54, 86, 87), (33, 32, 64, 65), (44, 43, 75, 76), (32, 63, 95, 64), (53, 52, 84, 85), (42, 41, 73, 74), (62, 61, 93, 94), (51, 50, 82, 83), (40, 39, 71, 72), (60, 59, 91, 92), (49, 48, 80, 81), (38, 37, 69, 70), (58, 57, 89, 90), (36, 35, 67, 68), (47, 46, 78, 79), (56, 55, 87, 88), (34, 33, 65, 66), (45, 44, 76, 77), (54, 53, 85, 86), (43, 42, 74, 75), (63, 62, 94, 95), (52, 51, 83, 84), (41, 40, 72, 73), (95, 94, 126, 127), (84, 83, 115, 116), (73, 72, 104, 105), (93, 92, 124, 125), (82, 81, 113, 114), (71, 70, 102, 103), (91, 90, 122, 123), (69, 68, 100, 101), (80, 79, 111, 112), (89, 88, 120, 121), (67, 66, 98, 99), (78, 77, 109, 110), (87, 86, 118, 119), (65, 64, 96, 97), (76, 75, 107, 108), (64, 95, 127, 96), (85, 84, 116, 117), (74, 73, 105, 106), (94, 93, 125, 126), (83, 82, 114, 115), (72, 71, 103, 104), (92, 91, 123, 124), (81, 80, 112, 113), (70, 69, 101, 102), (90, 89, 121, 122), (68, 67, 99, 100), (79, 78, 110, 111), (88, 87, 119, 120), (66, 65, 97, 98), (77, 76, 108, 109), (86, 85, 117, 118), (75, 74, 106, 107), (118, 117, 149, 150), (107, 106, 138, 139), (127, 126, 158, 159), (116, 115, 147, 148), (105, 104, 136, 137), (125, 124, 156, 157), (114, 113, 145, 146), (103, 102, 134, 135), (123, 122, 154, 155), (101, 100, 132, 133), (112, 111, 143, 144), (121, 120, 152, 153), (99, 98, 130, 131), (110, 109, 141, 142), (119, 118, 150, 151), (97, 96, 128, 129), (108, 107, 139, 140), (96, 127, 159, 128), (117, 116, 148, 149), (106, 105, 137, 138), (126, 125, 157, 158), (115, 114, 146, 147), (104, 103, 135, 136), (124, 123, 155, 156), (113, 112, 144, 145), (102, 101, 133, 134), (122, 121, 153, 154), (100, 99, 131, 132), (111, 110, 142, 143), (120, 119, 151, 152), (98, 97, 129, 130), (109, 108, 140, 141), (152, 151, 183, 184), (130, 129, 161, 162), (141, 140, 172, 173), (150, 149, 181, 182), (139, 138, 170, 171), (159, 158, 190, 191), (148, 147, 179, 180), (137, 136, 168, 169), (157, 156, 188, 189), (146, 145, 177, 178), (135, 134, 166, 167), (155, 154, 186, 187), (133, 132, 164, 165), (144, 143, 175, 176), (153, 152, 184, 185), (131, 130, 162, 163), (142, 141, 173, 174), (151, 150, 182, 183), (129, 128, 160, 161), (140, 139, 171, 172), (128, 159, 191, 160), (149, 148, 180, 181), (138, 137, 169, 170), (158, 157, 189, 190), (147, 146, 178, 179), (136, 135, 167, 168), (156, 155, 187, 188), (145, 144, 176, 177), (134, 133, 165, 166), (154, 153, 185, 186), (132, 131, 163, 164), (143, 142, 174, 175), (186, 185, 217, 218), (164, 163, 195, 196), (175, 174, 206, 207), (184, 183, 215, 216), (162, 161, 193, 194), (173, 172, 204, 205), (182, 181, 213, 214), (171, 170, 202, 203), (191, 190, 222, 223), (180, 179, 211, 212), (169, 168, 200, 201), (189, 188, 220, 221), (178, 177, 209, 210), (167, 166, 198, 199), (187, 186, 218, 219), (165, 164, 196, 197), (176, 175, 207, 208), (185, 184, 216, 217), (163, 162, 194, 195), (174, 173, 205, 206), (183, 182, 214, 215), (161, 160, 192, 193), (172, 171, 203, 204), (160, 191, 223, 192), (181, 180, 212, 213), (170, 169, 201, 202), (190, 189, 221, 222), (179, 178, 210, 211), (168, 167, 199, 200), (188, 187, 219, 220), (177, 176, 208, 209), (166, 165, 197, 198), (220, 219, 251, 252), (209, 208, 240, 241), (198, 197, 229, 230), (218, 217, 249, 250), (196, 195, 227, 228), (207, 206, 238, 239), (216, 215, 247, 248), (194, 193, 225, 226), (205, 204, 236, 237), (214, 213, 245, 246), (203, 202, 234, 235), (223, 222, 254, 255), (212, 211, 243, 244), (201, 200, 232, 233), (221, 220, 252, 253), (210, 209, 241, 242), (199, 198, 230, 231), (219, 218, 250, 251), (197, 196, 228, 229), (208, 207, 239, 240), (217, 216, 248, 249), (195, 194, 226, 227), (206, 205, 237, 238), (215, 214, 246, 247), (193, 192, 224, 225), (204, 203, 235, 236), (192, 223, 255, 224), (213, 212, 244, 245), (202, 201, 233, 234), (222, 221, 253, 254), (211, 210, 242, 243), (200, 199, 231, 232), (254, 253, 285, 286), (243, 242, 274, 275), (232, 231, 263, 264), (252, 251, 283, 284), (241, 240, 272, 273), (230, 229, 261, 262), (250, 249, 281, 282), (228, 227, 259, 260), (239, 238, 270, 271), (248, 247, 279, 280), (226, 225, 257, 258), (237, 236, 268, 269), (246, 245, 277, 278), (235, 234, 266, 267), (255, 254, 286, 287), (244, 243, 275, 276), (233, 232, 264, 265), (253, 252, 284, 285), (242, 241, 273, 274), (231, 230, 262, 263), (251, 250, 282, 283), (229, 228, 260, 261), (240, 239, 271, 272), (249, 248, 280, 281), (227, 226, 258, 259), (238, 237, 269, 270), (247, 246, 278, 279), (225, 224, 256, 257), (236, 235, 267, 268), (224, 255, 287, 256), (245, 244, 276, 277), (234, 233, 265, 266), (256, 287, 319, 288), (277, 276, 308, 309), (266, 265, 297, 298), (286, 285, 317, 318), (275, 274, 306, 307), (264, 263, 295, 296), (284, 283, 315, 316), (273, 272, 304, 305), (262, 261, 293, 294), (282, 281, 313, 314), (260, 259, 291, 292), (271, 270, 302, 303), (280, 279, 311, 312), (258, 257, 289, 290), (269, 268, 300, 301), (278, 277, 309, 310), (267, 266, 298, 299), (287, 286, 318, 319), (276, 275, 307, 308), (265, 264, 296, 297), (285, 284, 316, 317), (274, 273, 305, 306), (263, 262, 294, 295), (283, 282, 314, 315), (261, 260, 292, 293), (272, 271, 303, 304), (281, 280, 312, 313), (259, 258, 290, 291), (270, 269, 301, 302), (279, 278, 310, 311), (257, 256, 288, 289), (268, 267, 299, 300), (311, 310, 342, 343), (289, 288, 320, 321), (300, 299, 331, 332), (288, 319, 351, 320), (309, 308, 340, 341), (298, 297, 329, 330), (318, 317, 349, 350), (307, 306, 338, 339), (296, 295, 327, 328), (316, 315, 347, 348), (305, 304, 336, 337), (294, 293, 325, 326), (314, 313, 345, 346), (292, 291, 323, 324), (303, 302, 334, 335), (312, 311, 343, 344), (290, 289, 321, 322), (301, 300, 332, 333), (310, 309, 341, 342), (299, 298, 330, 331), (319, 318, 350, 351), (308, 307, 339, 340), (297, 296, 328, 329), (317, 316, 348, 349), (306, 305, 337, 338), (295, 294, 326, 327), (315, 314, 346, 347), (293, 292, 324, 325), (304, 303, 335, 336), (313, 312, 344, 345), (291, 290, 322, 323), (302, 301, 333, 334), (345, 344, 376, 377), (323, 322, 354, 355), (334, 333, 365, 366), (343, 342, 374, 375), (321, 320, 352, 353), (332, 331, 363, 364), (320, 351, 383, 352), (341, 340, 372, 373), (330, 329, 361, 362), (350, 349, 381, 382), (339, 338, 370, 371), (328, 327, 359, 360), (348, 347, 379, 380), (337, 336, 368, 369), (326, 325, 357, 358), (346, 345, 377, 378), (324, 323, 355, 356), (335, 334, 366, 367), (344, 343, 375, 376), (322, 321, 353, 354), (333, 332, 364, 365), (342, 341, 373, 374), (331, 330, 362, 363), (351, 350, 382, 383), (340, 339, 371, 372), (329, 328, 360, 361), (349, 348, 380, 381), (338, 337, 369, 370), (327, 326, 358, 359), (347, 346, 378, 379), (325, 324, 356, 357), (336, 335, 367, 368), (379, 378, 410, 411), (357, 356, 388, 389), (368, 367, 399, 400), (377, 376, 408, 409), (355, 354, 386, 387), (366, 365, 397, 398), (375, 374, 406, 407), (353, 352, 384, 385), (364, 363, 395, 396), (352, 383, 415, 384), (373, 372, 404, 405), (362, 361, 393, 394), (382, 381, 413, 414), (371, 370, 402, 403), (360, 359, 391, 392), (380, 379, 411, 412), (369, 368, 400, 401), (358, 357, 389, 390), (378, 377, 409, 410), (356, 355, 387, 388), (367, 366, 398, 399), (376, 375, 407, 408), (354, 353, 385, 386), (365, 364, 396, 397), (374, 373, 405, 406), (363, 362, 394, 395), (383, 382, 414, 415), (372, 371, 403, 404), (361, 360, 392, 393), (381, 380, 412, 413), (370, 369, 401, 402), (359, 358, 390, 391), (413, 412, 444, 445), (402, 401, 433, 434), (391, 390, 422, 423), (411, 410, 442, 443), (389, 388, 420, 421), (400, 399, 431, 432), (409, 408, 440, 441), (387, 386, 418, 419), (398, 397, 429, 430), (407, 406, 438, 439), (385, 384, 416, 417), (396, 395, 427, 428), (384, 415, 447, 416), (405, 404, 436, 437), (394, 393, 425, 426), (414, 413, 445, 446), (403, 402, 434, 435), (392, 391, 423, 424), (412, 411, 443, 444), (401, 400, 432, 433), (390, 389, 421, 422), (410, 409, 441, 442), (388, 387, 419, 420), (399, 398, 430, 431), (408, 407, 439, 440), (386, 385, 417, 418), (397, 396, 428, 429), (406, 405, 437, 438), (395, 394, 426, 427), (415, 414, 446, 447), (404, 403, 435, 436), (393, 392, 424, 425), (447, 446, 478, 479), (436, 435, 467, 468), (425, 424, 456, 457), (445, 444, 476, 477), (434, 433, 465, 466), (423, 422, 454, 455), (443, 442, 474, 475), (421, 420, 452, 453), (432, 431, 463, 464), (441, 440, 472, 473), (419, 418, 450, 451), (430, 429, 461, 462), (439, 438, 470, 471), (417, 416, 448, 449), (428, 427, 459, 460), (416, 447, 479, 448), (437, 436, 468, 469), (426, 425, 457, 458), (446, 445, 477, 478), (435, 434, 466, 467), (424, 423, 455, 456), (444, 443, 475, 476), (433, 432, 464, 465), (422, 421, 453, 454), (442, 441, 473, 474), (420, 419, 451, 452), (431, 430, 462, 463), (440, 439, 471, 472), (418, 417, 449, 450), (429, 428, 460, 461), (438, 437, 469, 470), (427, 426, 458, 459), (449, 448, 479, 478, 477, 476, 475, 474, 473, 472, 471, 470, 469, 468, 467, 466, 465, 464, 463, 462, 461, 460, 459, 458, 457, 456, 455, 454, 453, 452, 451, 450)])
me_circle_002.polygons.foreach_set('use_smooth', [True] * 449)
me_circle_002.use_remesh_preserve_volume = False
me_circle_002.use_remesh_preserve_attributes = False
me_circle_002.use_mirror_vertex_groups = False
me_circle_002.update()
me_circle_003 = bpy.data.meshes.new('Circle.003')
me_circle_003.from_pydata([(1.655e-07, 3.194, 0.0), (-0.6231, 3.133, 0.0), (-1.222, 2.951, 0.0), (-1.775, 2.656, 0.0), (-2.259, 2.259, 0.0), (-2.656, 1.775, 0.0), (-2.951, 1.222, 0.0), (-3.133, 0.6231, 0.0), (-3.194, -4.454e-07, 0.0), (-3.133, -0.6231, 0.0), (-2.951, -1.222, 0.0), (-2.656, -1.775, 0.0), (-2.259, -2.259, 0.0), (-1.775, -2.656, 0.0), (-1.222, -2.951, 0.0), (-0.6231, -3.133, 0.0), (1.206e-06, -3.194, 0.0), (0.6231, -3.133, 0.0), (1.222, -2.951, 0.0), (1.775, -2.656, 0.0), (2.259, -2.259, 0.0), (2.656, -1.775, 0.0), (2.951, -1.222, 0.0), (3.133, -0.6231, 0.0), (3.194, 2.398e-06, 0.0), (3.133, 0.6231, 0.0), (2.951, 1.222, 0.0), (2.656, 1.775, 0.0), (2.259, 2.259, 0.0), (1.775, 2.656, 0.0), (1.222, 2.951, 0.0), (0.6231, 3.133, 0.0), (1.44e-07, 2.983, 0.5042), (-0.582, 2.926, 0.5042), (-1.142, 2.756, 0.5042), (-1.657, 2.48, 0.5042), (-2.109, 2.109, 0.5042), (-2.48, 1.657, 0.5042), (-2.756, 1.142, 0.5042), (-2.926, 0.582, 0.5042), (-2.983, -4.26e-07, 0.5042), (-2.926, -0.582, 0.5042), (-2.756, -1.142, 0.5042), (-2.48, -1.657, 0.5042), (-2.109, -2.109, 0.5042), (-1.657, -2.48, 0.5042), (-1.142, -2.756, 0.5042), (-0.582, -2.926, 0.5042), (1.116e-06, -2.983, 0.5042), (0.582, -2.926, 0.5042), (1.142, -2.756, 0.5042), (1.657, -2.48, 0.5042), (2.109, -2.109, 0.5042), (2.48, -1.657, 0.5042), (2.756, -1.142, 0.5042), (2.926, -0.582, 0.5042), (2.983, 2.229e-06, 0.5042), (2.926, 0.582, 0.5042), (2.756, 1.142, 0.5042), (2.48, 1.657, 0.5042), (2.109, 2.109, 0.5042), (1.657, 2.48, 0.5042), (1.142, 2.756, 0.5042), (0.582, 2.926, 0.5042), (3.069e-08, 2.212, 0.9336), (-0.4315, 2.169, 0.9336), (-0.8465, 2.044, 0.9336), (-1.229, 1.839, 0.9336), (-1.564, 1.564, 0.9336), (-1.839, 1.229, 0.9336), (-2.044, 0.8465, 0.9336), (-2.169, 0.4315, 0.9336), (-2.212, -2.703e-07, 0.9336), (-2.169, -0.4315, 0.9336), (-2.044, -0.8465, 0.9336), (-1.839, -1.229, 0.9336), (-1.564, -1.564, 0.9336), (-1.229, -1.839, 0.9336), (-0.8465, -2.044, 0.9336), (-0.4315, -2.169, 0.9336), (7.514e-07, -2.212, 0.9336), (0.4315, -2.169, 0.9336), (0.8465, -2.044, 0.9336), (1.229, -1.839, 0.9336), (1.564, -1.564, 0.9336), (1.839, -1.229, 0.9336), (2.044, -0.8465, 0.9336), (2.169, -0.4315, 0.9336), (2.212, 1.699e-06, 0.9336), (2.169, 0.4315, 0.9336), (2.044, 0.8465, 0.9336), (1.839, 1.229, 0.9336), (1.564, 1.564, 0.9336), (1.229, 1.839, 0.9336), (0.8465, 2.044, 0.9336), (0.4315, 2.169, 0.9336), (-2.452e-08, 1.467, 0.9336), (-0.2861, 1.439, 0.9336), (-0.5613, 1.355, 0.9336), (-0.8149, 1.22, 0.9336), (-1.037, 1.037, 0.9336), (-1.22, 0.8149, 0.9336), (-1.355, 0.5613, 0.9336), (-1.439, 0.2861, 0.9336), (-1.467, -8.638e-08, 0.9336), (-1.439, -0.2861, 0.9336), (-1.355, -0.5613, 0.9336), (-1.22, -0.8149, 0.9336), (-1.037, -1.037, 0.9336), (-0.8149, -1.22, 0.9336), (-0.5613, -1.355, 0.9336), (-0.2861, -1.439, 0.9336), (4.534e-07, -1.467, 0.9336), (0.2861, -1.439, 0.9336), (0.5613, -1.355, 0.9336), (0.8149, -1.22, 0.9336), (1.037, -1.037, 0.9336), (1.22, -0.8149, 0.9336), (1.355, -0.5613, 0.9336), (1.439, -0.2861, 0.9336), (1.467, 1.219e-06, 0.9336), (1.439, 0.2861, 0.9336), (1.355, 0.5613, 0.9336), (1.22, 0.8149, 0.9336), (1.037, 1.037, 0.9336), (0.8149, 1.22, 0.9336), (0.5613, 1.355, 0.9336), (0.2861, 1.439, 0.9336), (-3.021e-08, 1.011, 0.8436), (-0.1972, 0.9915, 0.8436), (-0.3868, 0.9339, 0.8436), (-0.5616, 0.8405, 0.8436), (-0.7148, 0.7148, 0.8436), (-0.8405, 0.5616, 0.8436), (-0.9339, 0.3868, 0.8436), (-0.9915, 0.1972, 0.8436), (-1.011, 3.294e-08, 0.8436), (-0.9915, -0.1972, 0.8436), (-0.9339, -0.3868, 0.8436), (-0.8405, -0.5616, 0.8436), (-0.7148, -0.7148, 0.8436), (-0.5616, -0.8405, 0.8436), (-0.3868, -0.9339, 0.8436), (-0.1972, -0.9915, 0.8436), (2.992e-07, -1.011, 0.8436), (0.1972, -0.9915, 0.8436), (0.3868, -0.9339, 0.8436), (0.5616, -0.8405, 0.8436), (0.7148, -0.7148, 0.8436), (0.8405, -0.5616, 0.8436), (0.9339, -0.3868, 0.8436), (0.9915, -0.1972, 0.8436), (1.011, 9.327e-07, 0.8436), (0.9915, 0.1972, 0.8436), (0.9339, 0.3868, 0.8436), (0.8405, 0.5616, 0.8436), (0.7148, 0.7148, 0.8436), (0.5616, 0.8405, 0.8436), (0.3868, 0.9339, 0.8436), (0.1972, 0.9915, 0.8436)], [], [(28, 27, 59, 60), (17, 16, 48, 49), (6, 5, 37, 38), (26, 25, 57, 58), (4, 3, 35, 36), (15, 14, 46, 47), (24, 23, 55, 56), (2, 1, 33, 34), (13, 12, 44, 45), (22, 21, 53, 54), (11, 10, 42, 43), (31, 30, 62, 63), (20, 19, 51, 52), (9, 8, 40, 41), (29, 28, 60, 61), (18, 17, 49, 50), (7, 6, 38, 39), (27, 26, 58, 59), (5, 4, 36, 37), (16, 15, 47, 48), (25, 24, 56, 57), (3, 2, 34, 35), (14, 13, 45, 46), (23, 22, 54, 55), (1, 0, 32, 33), (12, 11, 43, 44), (0, 31, 63, 32), (21, 20, 52, 53), (10, 9, 41, 42), (30, 29, 61, 62), (19, 18, 50, 51), (8, 7, 39, 40), (61, 60, 92, 93), (50, 49, 81, 82), (39, 38, 70, 71), (59, 58, 90, 91), (37, 36, 68, 69), (48, 47, 79, 80), (57, 56, 88, 89), (35, 34, 66, 67), (46, 45, 77, 78), (55, 54, 86, 87), (33, 32, 64, 65), (44, 43, 75, 76), (32, 63, 95, 64), (53, 52, 84, 85), (42, 41, 73, 74), (62, 61, 93, 94), (51, 50, 82, 83), (40, 39, 71, 72), (60, 59, 91, 92), (49, 48, 80, 81), (38, 37, 69, 70), (58, 57, 89, 90), (36, 35, 67, 68), (47, 46, 78, 79), (56, 55, 87, 88), (34, 33, 65, 66), (45, 44, 76, 77), (54, 53, 85, 86), (43, 42, 74, 75), (63, 62, 94, 95), (52, 51, 83, 84), (41, 40, 72, 73), (95, 94, 126, 127), (84, 83, 115, 116), (73, 72, 104, 105), (93, 92, 124, 125), (82, 81, 113, 114), (71, 70, 102, 103), (91, 90, 122, 123), (69, 68, 100, 101), (80, 79, 111, 112), (89, 88, 120, 121), (67, 66, 98, 99), (78, 77, 109, 110), (87, 86, 118, 119), (65, 64, 96, 97), (76, 75, 107, 108), (64, 95, 127, 96), (85, 84, 116, 117), (74, 73, 105, 106), (94, 93, 125, 126), (83, 82, 114, 115), (72, 71, 103, 104), (92, 91, 123, 124), (81, 80, 112, 113), (70, 69, 101, 102), (90, 89, 121, 122), (68, 67, 99, 100), (79, 78, 110, 111), (88, 87, 119, 120), (66, 65, 97, 98), (77, 76, 108, 109), (86, 85, 117, 118), (75, 74, 106, 107), (118, 117, 149, 150), (107, 106, 138, 139), (127, 126, 158, 159), (116, 115, 147, 148), (105, 104, 136, 137), (125, 124, 156, 157), (114, 113, 145, 146), (103, 102, 134, 135), (123, 122, 154, 155), (101, 100, 132, 133), (112, 111, 143, 144), (121, 120, 152, 153), (99, 98, 130, 131), (110, 109, 141, 142), (119, 118, 150, 151), (97, 96, 128, 129), (108, 107, 139, 140), (96, 127, 159, 128), (117, 116, 148, 149), (106, 105, 137, 138), (126, 125, 157, 158), (115, 114, 146, 147), (104, 103, 135, 136), (124, 123, 155, 156), (113, 112, 144, 145), (102, 101, 133, 134), (122, 121, 153, 154), (100, 99, 131, 132), (111, 110, 142, 143), (120, 119, 151, 152), (98, 97, 129, 130), (109, 108, 140, 141), (129, 128, 159, 158, 157, 156, 155, 154, 153, 152, 151, 150, 149, 148, 147, 146, 145, 144, 143, 142, 141, 140, 139, 138, 137, 136, 135, 134, 133, 132, 131, 130)])
me_circle_003.polygons.foreach_set('use_smooth', [True] * 129)
me_circle_003.use_remesh_preserve_volume = False
me_circle_003.use_remesh_preserve_attributes = False
me_circle_003.use_mirror_vertex_groups = False
me_circle_003.update()

# ---- objects
ob_door = bpy.data.objects.new('Door', me_cube)
ob_doorframe = bpy.data.objects.new('Doorframe', me_cube_001)
ob_wall = bpy.data.objects.new('Wall', me_cube_002)
ob_doorknob2 = bpy.data.objects.new('Doorknob2', me_circle_002)
ob_doorknob1 = bpy.data.objects.new('Doorknob1', me_circle_003)

# ---- transforms, parenting, visibility, modifiers, constraints
ob_door.location = (-0.0003239, 1.011, 1.759)
ob_door.rotation_euler = (0.0, -0.0, -1.571)
ob_door.scale = (0.03819, 0.8675, 1.77)
ob_door.lock_rotations_4d = False
ob_door.empty_display_type = 'ARROWS'
ob_door.lineart.crease_threshold = 0.0
ob_doorframe.location = (0.001715, 1.0, 1.757)
ob_doorframe.rotation_euler = (0.0, -0.0, -1.571)
ob_doorframe.scale = (0.03819, 0.8675, 1.77)
ob_doorframe.lock_rotations_4d = False
ob_doorframe.empty_display_type = 'ARROWS'
ob_doorframe.lineart.crease_threshold = 0.0
ob_wall.location = (0.0, 0.0, 0.9864)
ob_wall.lock_rotations_4d = False
ob_wall.empty_display_type = 'ARROWS'
ob_wall.lineart.crease_threshold = 0.0
ob_doorknob2.location = (-0.6856, 0.9538, 1.975)
ob_doorknob2.rotation_euler = (1.571, -0.0, 0.0)
ob_doorknob2.scale = (0.02493, 0.02493, 0.02493)
ob_doorknob2.lineart.crease_threshold = 0.0
ob_doorknob1.location = (-0.6856, 0.9538, 1.799)
ob_doorknob1.rotation_euler = (1.571, -0.0, 0.0)
ob_doorknob1.scale = (0.02493, 0.02493, 0.02493)
ob_doorknob1.lineart.crease_threshold = 0.0

# ---- collection membership
col_collection_1.objects.link(ob_door)
col_collection_1.objects.link(ob_doorframe)
col_collection_1.objects.link(ob_wall)
col_collection_3.objects.link(ob_doorknob2)
col_collection_3.objects.link(ob_doorknob1)

# ---- scene / render settings (as saved in the file)
scene.frame_start = 1; scene.frame_end = 250; scene.frame_set(1)
scene.render.engine = 'BLENDER_EEVEE_NEXT'
scene.render.resolution_percentage = 50
scene.render.dither_intensity = 0.0
scene.cycles.use_denoising = False
scene.cycles.samples = 10
scene.cycles.sampling_pattern = 'TABULATED_SOBOL'
scene.cycles.light_sampling_threshold = 0.0
scene.cycles.use_adaptive_sampling = False
scene.cycles.use_light_tree = False
scene.cycles.blur_glossy = 0.0
scene.cycles.pixel_filter_type = 'GAUSSIAN'
scene.cycles.sample_clamp_indirect = 0.0
scene.view_settings.view_transform = 'Standard'
bpy.context.view_layer.update()

# ---- added for rendering (the .blend has no active camera and no usable light): camera, sun
cam_auto = bpy.data.cameras.new('AutoCamera')
cam_auto.lens = 50.0
cam_auto.sensor_width = 36.0
cam_auto.clip_end = 1000.0
ob_auto_camera = bpy.data.objects.new('AutoCamera', cam_auto)
scene.collection.objects.link(ob_auto_camera)
ob_auto_camera.location = (4.57041, -5.43608, 5.64232)
ob_auto_camera.rotation_euler = (1.09748, -7.21219e-08, 0.694738)
scene.camera = ob_auto_camera
light_auto_sun = bpy.data.lights.new('AutoSun', 'SUN')
light_auto_sun.energy = 3.0
light_auto_sun.angle = 0.0523599
ob_auto_sun = bpy.data.objects.new('AutoSun', light_auto_sun)
scene.collection.objects.link(ob_auto_sun)
ob_auto_sun.rotation_euler = (0.872665, 0.174533, 0.523599)
bpy.context.view_layer.update()
